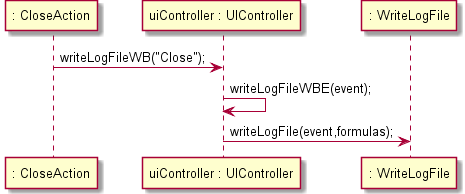

The diagram above was rendered by PlantUML. Its source (embedded in the PNG):
@startuml doc-files/us050_design3.png
participant ": CloseAction" as A
participant "uiController : UIController" as UI
participant ": WriteLogFile" as WLF
A -> UI : writeLogFileWB("Close");
UI -> UI : writeLogFileWBE(event);
UI -> WLF : writeLogFile(event,formulas);
@enduml